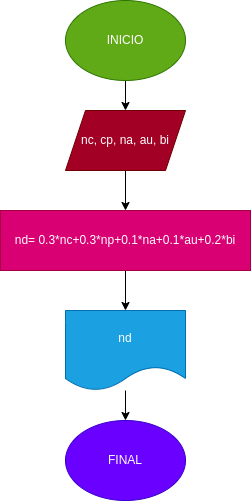

The diagram above was exported from draw.io. Its source (the exported page's mxGraphModel, read from the mxfile embedded in the PNG):
<mxGraphModel dx="608" dy="461" grid="1" gridSize="10" guides="1" tooltips="1" connect="1" arrows="1" fold="1" page="1" pageScale="1" pageWidth="827" pageHeight="1169" math="0" shadow="0">
  <root>
    <mxCell id="0" />
    <mxCell id="1" parent="0" />
    <mxCell id="7" value="" style="edgeStyle=none;html=1;" edge="1" parent="1" source="2" target="4">
      <mxGeometry relative="1" as="geometry" />
    </mxCell>
    <mxCell id="2" value="INICIO" style="ellipse;whiteSpace=wrap;html=1;fillColor=#60a917;fontColor=#ffffff;strokeColor=#2D7600;" vertex="1" parent="1">
      <mxGeometry x="250" y="40" width="120" height="80" as="geometry" />
    </mxCell>
    <mxCell id="9" value="" style="edgeStyle=none;html=1;" edge="1" parent="1" source="3" target="5">
      <mxGeometry relative="1" as="geometry" />
    </mxCell>
    <mxCell id="3" value="nd= 0.3*nc+0.3*np+0.1*na+0.1*au+0.2*bi" style="rounded=0;whiteSpace=wrap;html=1;fillColor=#d80073;fontColor=#ffffff;strokeColor=#A50040;" vertex="1" parent="1">
      <mxGeometry x="185" y="250" width="250" height="60" as="geometry" />
    </mxCell>
    <mxCell id="8" value="" style="edgeStyle=none;html=1;" edge="1" parent="1" source="4" target="3">
      <mxGeometry relative="1" as="geometry" />
    </mxCell>
    <mxCell id="4" value="nc, cp, na, au, bi" style="shape=parallelogram;perimeter=parallelogramPerimeter;whiteSpace=wrap;html=1;fixedSize=1;fillColor=#a20025;fontColor=#ffffff;strokeColor=#6F0000;" vertex="1" parent="1">
      <mxGeometry x="250" y="150" width="120" height="60" as="geometry" />
    </mxCell>
    <mxCell id="11" value="" style="edgeStyle=none;html=1;" edge="1" parent="1" source="5" target="6">
      <mxGeometry relative="1" as="geometry" />
    </mxCell>
    <mxCell id="5" value="nd" style="shape=document;whiteSpace=wrap;html=1;boundedLbl=1;fillColor=#1ba1e2;fontColor=#ffffff;strokeColor=#006EAF;" vertex="1" parent="1">
      <mxGeometry x="250" y="350" width="120" height="80" as="geometry" />
    </mxCell>
    <mxCell id="6" value="FINAL" style="ellipse;whiteSpace=wrap;html=1;fillColor=#6a00ff;fontColor=#ffffff;strokeColor=#3700CC;" vertex="1" parent="1">
      <mxGeometry x="250" y="460" width="120" height="80" as="geometry" />
    </mxCell>
  </root>
</mxGraphModel>